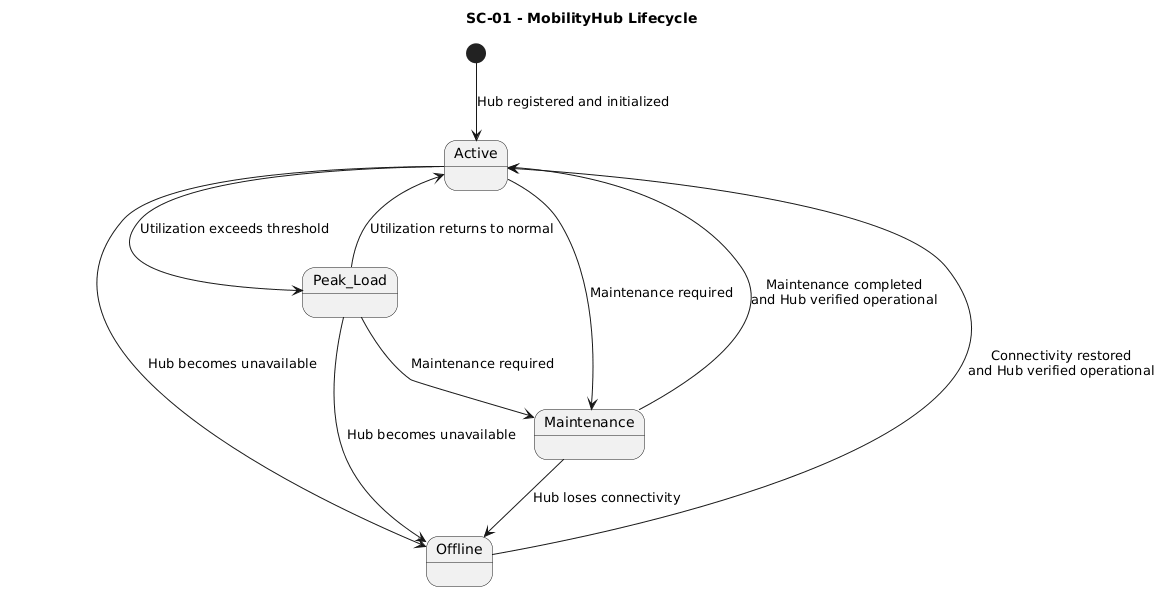

The diagram above was rendered by PlantUML. Its source (embedded in the PNG):
@startuml
title SC-01 - MobilityHub Lifecycle

[*] --> Active : Hub registered and initialized

state Active
state Peak_Load
state Maintenance
state Offline

Active --> Peak_Load : Utilization exceeds threshold
Peak_Load --> Active : Utilization returns to normal

Active --> Maintenance : Maintenance required
Peak_Load --> Maintenance : Maintenance required

Maintenance --> Active : Maintenance completed\nand Hub verified operational

Active --> Offline : Hub becomes unavailable
Peak_Load --> Offline : Hub becomes unavailable
Maintenance --> Offline : Hub loses connectivity

Offline --> Active : Connectivity restored\nand Hub verified operational
@enduml